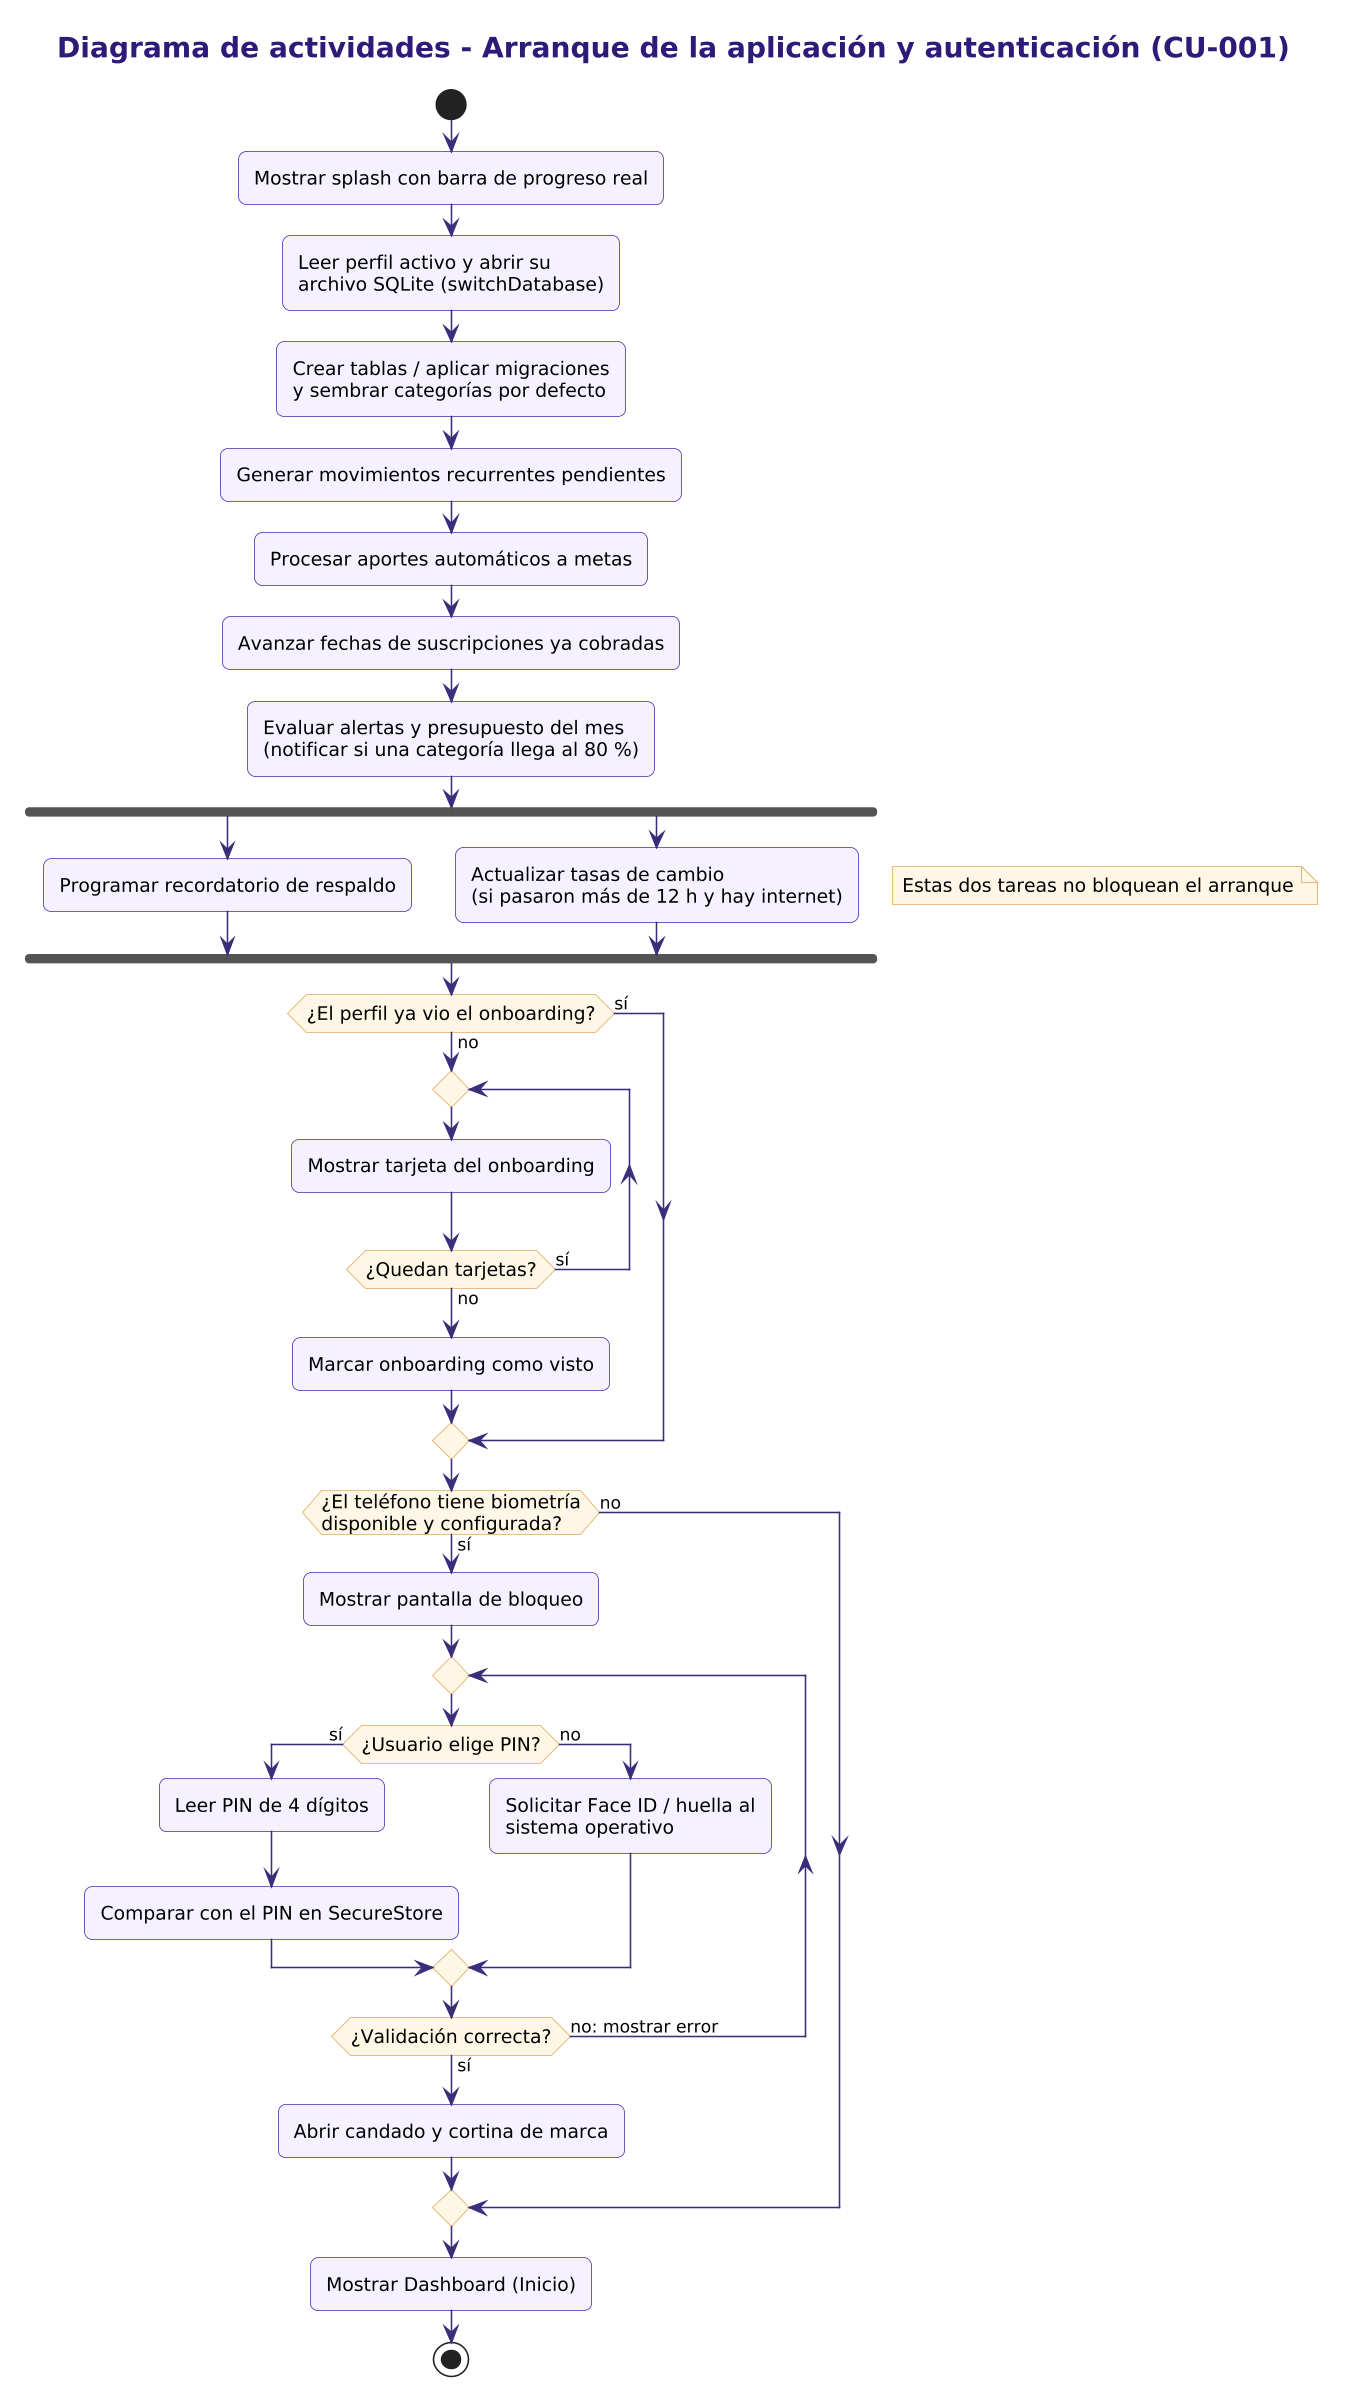

The diagram above was rendered by PlantUML. Its source (embedded in the PNG):
@startuml 03b_actividades_arranque_autenticacion
!include _estilo.iuml
title Diagrama de actividades - Arranque de la aplicación y autenticación (CU-001)

start
:Mostrar splash con barra de progreso real;
:Leer perfil activo y abrir su\narchivo SQLite (switchDatabase);
:Crear tablas / aplicar migraciones\ny sembrar categorías por defecto;
:Generar movimientos recurrentes pendientes;
:Procesar aportes automáticos a metas;
:Avanzar fechas de suscripciones ya cobradas;
:Evaluar alertas y presupuesto del mes\n(notificar si una categoría llega al 80 %);
fork
  :Programar recordatorio de respaldo;
fork again
  :Actualizar tasas de cambio\n(si pasaron más de 12 h y hay internet);
end fork
note right: Estas dos tareas no bloquean el arranque
if (¿El perfil ya vio el onboarding?) then (no)
  repeat
    :Mostrar tarjeta del onboarding;
  repeat while (¿Quedan tarjetas?) is (sí) not (no)
  :Marcar onboarding como visto;
else (sí)
endif
if (¿El teléfono tiene biometría\ndisponible y configurada?) then (sí)
  :Mostrar pantalla de bloqueo;
  repeat
    if (¿Usuario elige PIN?) then (sí)
      :Leer PIN de 4 dígitos;
      :Comparar con el PIN en SecureStore;
    else (no)
      :Solicitar Face ID / huella al\nsistema operativo;
    endif
  repeat while (¿Validación correcta?) is (no: mostrar error) not (sí)
  :Abrir candado y cortina de marca;
else (no)
endif
:Mostrar Dashboard (Inicio);
stop
@enduml